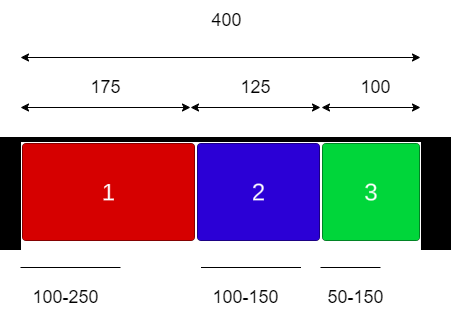

The diagram above was exported from draw.io. Its source (the exported page's mxGraphModel, read from the mxfile embedded in the PNG):
<mxGraphModel dx="2058" dy="1188" grid="1" gridSize="10" guides="1" tooltips="1" connect="1" arrows="1" fold="1" page="1" pageScale="1" pageWidth="827" pageHeight="1169" math="0" shadow="0">
  <root>
    <mxCell id="0" />
    <mxCell id="1" parent="0" />
    <mxCell id="ypBWeRALG4_Q565nqndn-2" value="" style="shape=image;verticalLabelPosition=bottom;labelBackgroundColor=default;verticalAlign=top;aspect=fixed;imageAspect=0;image=data:image/png,(base64 omitted: 3340 chars);" parent="1" vertex="1">
      <mxGeometry x="80" y="360" width="451" height="113" as="geometry" />
    </mxCell>
    <mxCell id="ypBWeRALG4_Q565nqndn-3" value="" style="endArrow=classic;startArrow=classic;html=1;rounded=0;" parent="1" edge="1">
      <mxGeometry width="50" height="50" relative="1" as="geometry">
        <mxPoint x="100" y="280" as="sourcePoint" />
        <mxPoint x="500" y="280" as="targetPoint" />
      </mxGeometry>
    </mxCell>
    <mxCell id="ypBWeRALG4_Q565nqndn-4" value="400" style="text;html=1;align=center;verticalAlign=middle;resizable=0;points=[];autosize=1;strokeColor=none;fillColor=none;fontSize=18;" parent="1" vertex="1">
      <mxGeometry x="280.5" y="223" width="50" height="40" as="geometry" />
    </mxCell>
    <mxCell id="ypBWeRALG4_Q565nqndn-5" value="" style="endArrow=classic;startArrow=classic;html=1;rounded=0;" parent="1" edge="1">
      <mxGeometry width="50" height="50" relative="1" as="geometry">
        <mxPoint x="100" y="330" as="sourcePoint" />
        <mxPoint x="270" y="330" as="targetPoint" />
      </mxGeometry>
    </mxCell>
    <mxCell id="ypBWeRALG4_Q565nqndn-6" value="" style="endArrow=classic;startArrow=classic;html=1;rounded=0;" parent="1" edge="1">
      <mxGeometry width="50" height="50" relative="1" as="geometry">
        <mxPoint x="270" y="330" as="sourcePoint" />
        <mxPoint x="400" y="330" as="targetPoint" />
      </mxGeometry>
    </mxCell>
    <mxCell id="ypBWeRALG4_Q565nqndn-7" value="" style="endArrow=classic;startArrow=classic;html=1;rounded=0;" parent="1" edge="1">
      <mxGeometry width="50" height="50" relative="1" as="geometry">
        <mxPoint x="401" y="330" as="sourcePoint" />
        <mxPoint x="500" y="330" as="targetPoint" />
      </mxGeometry>
    </mxCell>
    <mxCell id="ypBWeRALG4_Q565nqndn-8" value="175" style="text;html=1;align=center;verticalAlign=middle;resizable=0;points=[];autosize=1;strokeColor=none;fillColor=none;fontSize=18;" parent="1" vertex="1">
      <mxGeometry x="160" y="290" width="50" height="40" as="geometry" />
    </mxCell>
    <mxCell id="ypBWeRALG4_Q565nqndn-9" value="125" style="text;html=1;align=center;verticalAlign=middle;resizable=0;points=[];autosize=1;strokeColor=none;fillColor=none;fontSize=18;" parent="1" vertex="1">
      <mxGeometry x="310" y="290" width="50" height="40" as="geometry" />
    </mxCell>
    <mxCell id="ypBWeRALG4_Q565nqndn-10" value="100" style="text;html=1;align=center;verticalAlign=middle;resizable=0;points=[];autosize=1;strokeColor=none;fillColor=none;fontSize=18;" parent="1" vertex="1">
      <mxGeometry x="430" y="290" width="50" height="40" as="geometry" />
    </mxCell>
    <mxCell id="ypBWeRALG4_Q565nqndn-11" value="" style="endArrow=none;html=1;rounded=0;" parent="1" edge="1">
      <mxGeometry width="50" height="50" relative="1" as="geometry">
        <mxPoint x="100" y="490" as="sourcePoint" />
        <mxPoint x="200" y="490" as="targetPoint" />
      </mxGeometry>
    </mxCell>
    <mxCell id="ypBWeRALG4_Q565nqndn-12" value="" style="endArrow=none;html=1;rounded=0;" parent="1" edge="1">
      <mxGeometry width="50" height="50" relative="1" as="geometry">
        <mxPoint x="280.5" y="490" as="sourcePoint" />
        <mxPoint x="380.5" y="490" as="targetPoint" />
      </mxGeometry>
    </mxCell>
    <mxCell id="ypBWeRALG4_Q565nqndn-13" value="" style="endArrow=none;html=1;rounded=0;" parent="1" edge="1">
      <mxGeometry width="50" height="50" relative="1" as="geometry">
        <mxPoint x="400" y="490" as="sourcePoint" />
        <mxPoint x="460" y="490" as="targetPoint" />
      </mxGeometry>
    </mxCell>
    <mxCell id="ypBWeRALG4_Q565nqndn-14" value="100-250" style="text;html=1;align=center;verticalAlign=middle;resizable=0;points=[];autosize=1;strokeColor=none;fillColor=none;fontSize=18;" parent="1" vertex="1">
      <mxGeometry x="100" y="500" width="90" height="40" as="geometry" />
    </mxCell>
    <mxCell id="ypBWeRALG4_Q565nqndn-15" value="100-150" style="text;html=1;align=center;verticalAlign=middle;resizable=0;points=[];autosize=1;strokeColor=none;fillColor=none;fontSize=18;" parent="1" vertex="1">
      <mxGeometry x="280" y="500" width="90" height="40" as="geometry" />
    </mxCell>
    <mxCell id="ypBWeRALG4_Q565nqndn-16" value="50-150" style="text;html=1;align=center;verticalAlign=middle;resizable=0;points=[];autosize=1;strokeColor=none;fillColor=none;fontSize=18;" parent="1" vertex="1">
      <mxGeometry x="395" y="500" width="80" height="40" as="geometry" />
    </mxCell>
  </root>
</mxGraphModel>